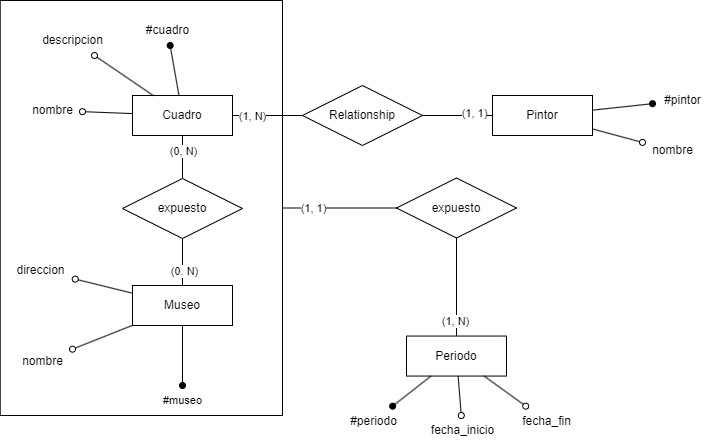

The diagram above was exported from draw.io. Its source (the exported page's mxGraphModel, read from the mxfile embedded in the PNG):
<mxGraphModel dx="1647" dy="855" grid="1" gridSize="10" guides="1" tooltips="1" connect="1" arrows="1" fold="1" page="1" pageScale="1" pageWidth="827" pageHeight="1169" math="0" shadow="0">
  <root>
    <mxCell id="0" />
    <mxCell id="1" parent="0" />
    <mxCell id="CDKGVMHrBI9wLQDAVKS6-12" value="" style="edgeStyle=orthogonalEdgeStyle;rounded=0;orthogonalLoop=1;jettySize=auto;html=1;endArrow=none;endFill=0;" edge="1" parent="1" source="CDKGVMHrBI9wLQDAVKS6-3" target="CDKGVMHrBI9wLQDAVKS6-11">
      <mxGeometry relative="1" as="geometry" />
    </mxCell>
    <mxCell id="CDKGVMHrBI9wLQDAVKS6-28" value="(1, N)" style="edgeLabel;html=1;align=center;verticalAlign=middle;resizable=0;points=[];" vertex="1" connectable="0" parent="CDKGVMHrBI9wLQDAVKS6-12">
      <mxGeometry x="-0.4666" y="2" relative="1" as="geometry">
        <mxPoint y="2" as="offset" />
      </mxGeometry>
    </mxCell>
    <mxCell id="CDKGVMHrBI9wLQDAVKS6-3" value="Cuadro" style="whiteSpace=wrap;html=1;align=center;" vertex="1" parent="1">
      <mxGeometry x="160" y="120" width="100" height="40" as="geometry" />
    </mxCell>
    <mxCell id="CDKGVMHrBI9wLQDAVKS6-4" value="" style="endArrow=oval;html=1;rounded=0;endFill=0;" edge="1" target="CDKGVMHrBI9wLQDAVKS6-5" parent="1" source="CDKGVMHrBI9wLQDAVKS6-3">
      <mxGeometry relative="1" as="geometry">
        <mxPoint y="139" as="sourcePoint" />
        <mxPoint x="40" y="138" as="targetPoint" />
      </mxGeometry>
    </mxCell>
    <mxCell id="CDKGVMHrBI9wLQDAVKS6-5" value="nombre" style="text;html=1;align=center;verticalAlign=middle;resizable=0;points=[];autosize=1;strokeColor=none;fillColor=none;rounded=0;" vertex="1" parent="1">
      <mxGeometry x="50" y="120" width="60" height="30" as="geometry" />
    </mxCell>
    <mxCell id="CDKGVMHrBI9wLQDAVKS6-6" value="" style="endArrow=oval;html=1;rounded=0;endFill=1;" edge="1" target="CDKGVMHrBI9wLQDAVKS6-7" parent="1" source="CDKGVMHrBI9wLQDAVKS6-3">
      <mxGeometry relative="1" as="geometry">
        <mxPoint x="170" y="69" as="sourcePoint" />
        <mxPoint x="210" y="68" as="targetPoint" />
      </mxGeometry>
    </mxCell>
    <mxCell id="CDKGVMHrBI9wLQDAVKS6-7" value="#cuadro" style="text;html=1;align=center;verticalAlign=middle;resizable=0;points=[];autosize=1;strokeColor=none;fillColor=none;rounded=0;" vertex="1" parent="1">
      <mxGeometry x="160" y="40" width="70" height="30" as="geometry" />
    </mxCell>
    <mxCell id="CDKGVMHrBI9wLQDAVKS6-8" value="" style="endArrow=oval;html=1;rounded=0;endFill=0;" edge="1" target="CDKGVMHrBI9wLQDAVKS6-9" parent="1" source="CDKGVMHrBI9wLQDAVKS6-3">
      <mxGeometry relative="1" as="geometry">
        <mxPoint x="50" y="39" as="sourcePoint" />
        <mxPoint x="90" y="38" as="targetPoint" />
      </mxGeometry>
    </mxCell>
    <mxCell id="CDKGVMHrBI9wLQDAVKS6-9" value="descripcion" style="text;html=1;align=center;verticalAlign=middle;resizable=0;points=[];autosize=1;strokeColor=none;fillColor=none;rounded=0;" vertex="1" parent="1">
      <mxGeometry x="60" y="50" width="80" height="30" as="geometry" />
    </mxCell>
    <mxCell id="CDKGVMHrBI9wLQDAVKS6-10" value="Pintor" style="whiteSpace=wrap;html=1;align=center;" vertex="1" parent="1">
      <mxGeometry x="520" y="120" width="100" height="40" as="geometry" />
    </mxCell>
    <mxCell id="CDKGVMHrBI9wLQDAVKS6-11" value="Relationship" style="shape=rhombus;perimeter=rhombusPerimeter;whiteSpace=wrap;html=1;align=center;" vertex="1" parent="1">
      <mxGeometry x="330" y="110" width="120" height="60" as="geometry" />
    </mxCell>
    <mxCell id="CDKGVMHrBI9wLQDAVKS6-14" value="" style="endArrow=none;html=1;rounded=0;" edge="1" parent="1" source="CDKGVMHrBI9wLQDAVKS6-11" target="CDKGVMHrBI9wLQDAVKS6-10">
      <mxGeometry width="50" height="50" relative="1" as="geometry">
        <mxPoint x="440" y="110" as="sourcePoint" />
        <mxPoint x="610" y="110" as="targetPoint" />
      </mxGeometry>
    </mxCell>
    <mxCell id="CDKGVMHrBI9wLQDAVKS6-23" value="(1, 1)" style="edgeLabel;html=1;align=center;verticalAlign=middle;resizable=0;points=[];" vertex="1" connectable="0" parent="CDKGVMHrBI9wLQDAVKS6-14">
      <mxGeometry x="0.4477" y="3" relative="1" as="geometry">
        <mxPoint as="offset" />
      </mxGeometry>
    </mxCell>
    <mxCell id="CDKGVMHrBI9wLQDAVKS6-31" style="edgeStyle=orthogonalEdgeStyle;rounded=0;orthogonalLoop=1;jettySize=auto;html=1;endArrow=none;endFill=0;" edge="1" parent="1" source="CDKGVMHrBI9wLQDAVKS6-15" target="CDKGVMHrBI9wLQDAVKS6-30">
      <mxGeometry relative="1" as="geometry" />
    </mxCell>
    <mxCell id="CDKGVMHrBI9wLQDAVKS6-33" value="(0. N)" style="edgeLabel;html=1;align=center;verticalAlign=middle;resizable=0;points=[];" vertex="1" connectable="0" parent="CDKGVMHrBI9wLQDAVKS6-31">
      <mxGeometry x="-0.3765" y="-1" relative="1" as="geometry">
        <mxPoint as="offset" />
      </mxGeometry>
    </mxCell>
    <mxCell id="CDKGVMHrBI9wLQDAVKS6-15" value="Museo" style="whiteSpace=wrap;html=1;align=center;" vertex="1" parent="1">
      <mxGeometry x="160" y="310" width="100" height="40" as="geometry" />
    </mxCell>
    <mxCell id="CDKGVMHrBI9wLQDAVKS6-16" value="" style="endArrow=oval;html=1;rounded=0;endFill=1;" edge="1" target="CDKGVMHrBI9wLQDAVKS6-17" parent="1" source="CDKGVMHrBI9wLQDAVKS6-15">
      <mxGeometry relative="1" as="geometry">
        <mxPoint x="180" y="489" as="sourcePoint" />
        <mxPoint x="220" y="488" as="targetPoint" />
      </mxGeometry>
    </mxCell>
    <mxCell id="CDKGVMHrBI9wLQDAVKS6-17" value="&lt;span style=&quot;font-size: 11px; background-color: rgb(255, 255, 255);&quot;&gt;#museo&lt;/span&gt;" style="text;html=1;align=center;verticalAlign=middle;resizable=0;points=[];autosize=1;strokeColor=none;fillColor=none;rounded=0;" vertex="1" parent="1">
      <mxGeometry x="180" y="410" width="60" height="30" as="geometry" />
    </mxCell>
    <mxCell id="CDKGVMHrBI9wLQDAVKS6-18" value="" style="endArrow=oval;html=1;rounded=0;endFill=0;" edge="1" target="CDKGVMHrBI9wLQDAVKS6-19" parent="1" source="CDKGVMHrBI9wLQDAVKS6-15">
      <mxGeometry relative="1" as="geometry">
        <mxPoint x="110" y="370.00444444444435" as="sourcePoint" />
        <mxPoint x="30" y="388.56" as="targetPoint" />
      </mxGeometry>
    </mxCell>
    <mxCell id="CDKGVMHrBI9wLQDAVKS6-19" value="nombre" style="text;html=1;align=center;verticalAlign=middle;resizable=0;points=[];autosize=1;strokeColor=none;fillColor=none;rounded=0;" vertex="1" parent="1">
      <mxGeometry x="40" y="370.56" width="60" height="30" as="geometry" />
    </mxCell>
    <mxCell id="CDKGVMHrBI9wLQDAVKS6-20" value="" style="endArrow=oval;html=1;rounded=0;endFill=0;" edge="1" parent="1" target="CDKGVMHrBI9wLQDAVKS6-21" source="CDKGVMHrBI9wLQDAVKS6-15">
      <mxGeometry relative="1" as="geometry">
        <mxPoint x="172.26846153846165" y="340" as="sourcePoint" />
        <mxPoint x="57.730000000000004" y="268" as="targetPoint" />
      </mxGeometry>
    </mxCell>
    <mxCell id="CDKGVMHrBI9wLQDAVKS6-21" value="direccion" style="text;html=1;align=center;verticalAlign=middle;resizable=0;points=[];autosize=1;strokeColor=none;fillColor=none;rounded=0;" vertex="1" parent="1">
      <mxGeometry x="32.730000000000004" y="280" width="70" height="30" as="geometry" />
    </mxCell>
    <mxCell id="CDKGVMHrBI9wLQDAVKS6-26" value="" style="rounded=0;whiteSpace=wrap;html=1;fillColor=none;direction=east;editable=1;movable=1;resizable=1;rotatable=1;deletable=1;locked=0;connectable=1;pointerEvents=0;gradientColor=none;glass=0;shadow=0;" vertex="1" parent="1">
      <mxGeometry x="27.73" y="25" width="282.27" height="415" as="geometry" />
    </mxCell>
    <mxCell id="CDKGVMHrBI9wLQDAVKS6-32" style="edgeStyle=orthogonalEdgeStyle;rounded=0;orthogonalLoop=1;jettySize=auto;html=1;endArrow=none;endFill=0;" edge="1" parent="1" source="CDKGVMHrBI9wLQDAVKS6-30" target="CDKGVMHrBI9wLQDAVKS6-3">
      <mxGeometry relative="1" as="geometry" />
    </mxCell>
    <mxCell id="CDKGVMHrBI9wLQDAVKS6-34" value="(0, N)" style="edgeLabel;html=1;align=center;verticalAlign=middle;resizable=0;points=[];" vertex="1" connectable="0" parent="CDKGVMHrBI9wLQDAVKS6-32">
      <mxGeometry x="0.2862" relative="1" as="geometry">
        <mxPoint as="offset" />
      </mxGeometry>
    </mxCell>
    <mxCell id="CDKGVMHrBI9wLQDAVKS6-30" value="expuesto" style="shape=rhombus;perimeter=rhombusPerimeter;whiteSpace=wrap;html=1;align=center;" vertex="1" parent="1">
      <mxGeometry x="150" y="203" width="120" height="60" as="geometry" />
    </mxCell>
    <mxCell id="CDKGVMHrBI9wLQDAVKS6-35" value="expuesto" style="shape=rhombus;perimeter=rhombusPerimeter;whiteSpace=wrap;html=1;align=center;" vertex="1" parent="1">
      <mxGeometry x="424" y="202.5" width="120" height="60" as="geometry" />
    </mxCell>
    <mxCell id="CDKGVMHrBI9wLQDAVKS6-37" value="" style="endArrow=none;html=1;rounded=0;" edge="1" parent="1" source="CDKGVMHrBI9wLQDAVKS6-26" target="CDKGVMHrBI9wLQDAVKS6-35">
      <mxGeometry width="50" height="50" relative="1" as="geometry">
        <mxPoint x="390" y="340" as="sourcePoint" />
        <mxPoint x="560" y="340" as="targetPoint" />
      </mxGeometry>
    </mxCell>
    <mxCell id="CDKGVMHrBI9wLQDAVKS6-48" value="(1, 1)" style="edgeLabel;html=1;align=center;verticalAlign=middle;resizable=0;points=[];" vertex="1" connectable="0" parent="CDKGVMHrBI9wLQDAVKS6-37">
      <mxGeometry x="-0.7602" relative="1" as="geometry">
        <mxPoint x="16" as="offset" />
      </mxGeometry>
    </mxCell>
    <mxCell id="CDKGVMHrBI9wLQDAVKS6-38" value="Periodo" style="whiteSpace=wrap;html=1;align=center;" vertex="1" parent="1">
      <mxGeometry x="434" y="360.56" width="100" height="40" as="geometry" />
    </mxCell>
    <mxCell id="CDKGVMHrBI9wLQDAVKS6-40" value="" style="endArrow=none;html=1;rounded=0;" edge="1" parent="1" source="CDKGVMHrBI9wLQDAVKS6-35" target="CDKGVMHrBI9wLQDAVKS6-38">
      <mxGeometry width="50" height="50" relative="1" as="geometry">
        <mxPoint x="485" y="340" as="sourcePoint" />
        <mxPoint x="655" y="340" as="targetPoint" />
      </mxGeometry>
    </mxCell>
    <mxCell id="CDKGVMHrBI9wLQDAVKS6-47" value="(1, N)" style="edgeLabel;html=1;align=center;verticalAlign=middle;resizable=0;points=[];" vertex="1" connectable="0" parent="CDKGVMHrBI9wLQDAVKS6-40">
      <mxGeometry x="0.6897" y="-2" relative="1" as="geometry">
        <mxPoint as="offset" />
      </mxGeometry>
    </mxCell>
    <mxCell id="CDKGVMHrBI9wLQDAVKS6-41" value="" style="endArrow=oval;html=1;rounded=0;endFill=0;" edge="1" target="CDKGVMHrBI9wLQDAVKS6-42" parent="1" source="CDKGVMHrBI9wLQDAVKS6-38">
      <mxGeometry relative="1" as="geometry">
        <mxPoint x="600" y="339" as="sourcePoint" />
        <mxPoint x="640" y="338" as="targetPoint" />
      </mxGeometry>
    </mxCell>
    <mxCell id="CDKGVMHrBI9wLQDAVKS6-42" value="fecha_fin" style="text;html=1;align=center;verticalAlign=middle;resizable=0;points=[];autosize=1;strokeColor=none;fillColor=none;rounded=0;" vertex="1" parent="1">
      <mxGeometry x="539" y="430.65" width="70" height="30" as="geometry" />
    </mxCell>
    <mxCell id="CDKGVMHrBI9wLQDAVKS6-43" value="" style="endArrow=oval;html=1;rounded=0;endFill=0;" edge="1" target="CDKGVMHrBI9wLQDAVKS6-44" parent="1" source="CDKGVMHrBI9wLQDAVKS6-38">
      <mxGeometry relative="1" as="geometry">
        <mxPoint x="570" y="369" as="sourcePoint" />
        <mxPoint x="610" y="368" as="targetPoint" />
      </mxGeometry>
    </mxCell>
    <mxCell id="CDKGVMHrBI9wLQDAVKS6-44" value="fecha_inicio" style="text;html=1;align=center;verticalAlign=middle;resizable=0;points=[];autosize=1;strokeColor=none;fillColor=none;rounded=0;" vertex="1" parent="1">
      <mxGeometry x="445" y="440" width="90" height="30" as="geometry" />
    </mxCell>
    <mxCell id="CDKGVMHrBI9wLQDAVKS6-45" value="" style="endArrow=oval;html=1;rounded=0;endFill=1;" edge="1" target="CDKGVMHrBI9wLQDAVKS6-46" parent="1" source="CDKGVMHrBI9wLQDAVKS6-38">
      <mxGeometry relative="1" as="geometry">
        <mxPoint x="270" y="420.00005524861865" as="sourcePoint" />
        <mxPoint x="361" y="448.65" as="targetPoint" />
      </mxGeometry>
    </mxCell>
    <mxCell id="CDKGVMHrBI9wLQDAVKS6-46" value="#periodo" style="text;html=1;align=center;verticalAlign=middle;resizable=0;points=[];autosize=1;strokeColor=none;fillColor=none;rounded=0;" vertex="1" parent="1">
      <mxGeometry x="366" y="430.65" width="70" height="30" as="geometry" />
    </mxCell>
    <mxCell id="CDKGVMHrBI9wLQDAVKS6-49" value="" style="endArrow=oval;html=1;rounded=0;endFill=1;" edge="1" target="CDKGVMHrBI9wLQDAVKS6-50" parent="1" source="CDKGVMHrBI9wLQDAVKS6-10">
      <mxGeometry relative="1" as="geometry">
        <mxPoint x="630" y="129" as="sourcePoint" />
        <mxPoint x="670" y="128" as="targetPoint" />
      </mxGeometry>
    </mxCell>
    <mxCell id="CDKGVMHrBI9wLQDAVKS6-50" value="#pintor" style="text;html=1;align=center;verticalAlign=middle;resizable=0;points=[];autosize=1;strokeColor=none;fillColor=none;rounded=0;" vertex="1" parent="1">
      <mxGeometry x="680" y="110" width="60" height="30" as="geometry" />
    </mxCell>
    <mxCell id="CDKGVMHrBI9wLQDAVKS6-51" value="" style="endArrow=oval;html=1;rounded=0;endFill=0;" edge="1" target="CDKGVMHrBI9wLQDAVKS6-52" parent="1" source="CDKGVMHrBI9wLQDAVKS6-10">
      <mxGeometry relative="1" as="geometry">
        <mxPoint x="645" y="179" as="sourcePoint" />
        <mxPoint x="685" y="178" as="targetPoint" />
      </mxGeometry>
    </mxCell>
    <mxCell id="CDKGVMHrBI9wLQDAVKS6-52" value="nombre" style="text;html=1;align=center;verticalAlign=middle;resizable=0;points=[];autosize=1;strokeColor=none;fillColor=none;rounded=0;" vertex="1" parent="1">
      <mxGeometry x="670" y="160" width="60" height="30" as="geometry" />
    </mxCell>
  </root>
</mxGraphModel>